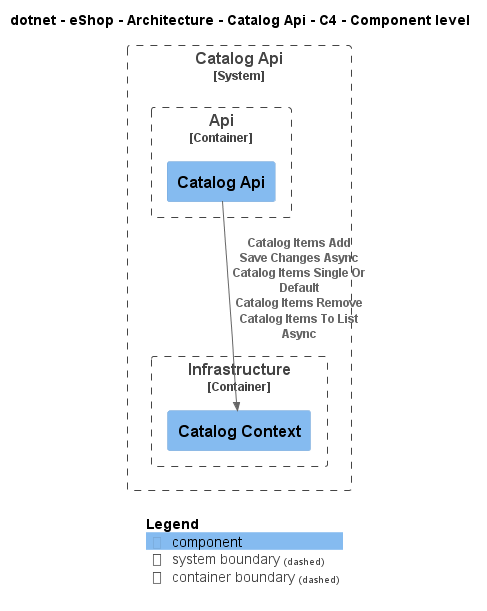

The diagram above was rendered by PlantUML. Its source (embedded in the PNG):
@startuml
!include ..\..\..\..\..\.c4s\C4_Component.puml

AddElementTag("c4interflow:lifecycle:new", $bgColor=green, $fontColor=#ffffff, $borderColor=green, $shadowing="False")
AddElementTag("c4interflow:lifecycle:changed", $bgColor=orange, $fontColor=#ffffff, $borderColor=orange, $shadowing="False")
AddElementTag("c4interflow:lifecycle:removed", $bgColor=red, $fontColor=#ffffff, $borderColor=red, $shadowing="False")

AddRelTag("c4interflow:lifecycle:new", $textColor=green, $lineColor=green)
AddRelTag("c4interflow:lifecycle:changed", $textColor=orange, $lineColor=orange)
AddRelTag("c4interflow:lifecycle:removed", $textColor=red, $lineColor=red)

SHOW_PERSON_PORTRAIT()
LAYOUT_TOP_DOWN()

skinparam linetype polyline

title dotnet - eShop - Architecture - Catalog Api - C4 - Component level


System_Boundary(dotnet.eShop.Architecture.SoftwareSystems.CatalogApi, "Catalog Api") {
    
Container_Boundary(dotnet.eShop.Architecture.SoftwareSystems.CatalogApi.Containers.Api, "Api") {
    Component(dotnet.eShop.Architecture.SoftwareSystems.CatalogApi.Containers.Api.Components.CatalogApi, "Catalog Api", "", "")
}
    
Container_Boundary(dotnet.eShop.Architecture.SoftwareSystems.CatalogApi.Containers.Infrastructure, "Infrastructure") {
    Component(dotnet.eShop.Architecture.SoftwareSystems.CatalogApi.Containers.Infrastructure.Components.CatalogContext, "Catalog Context", "", "")
}
}

Rel(dotnet.eShop.Architecture.SoftwareSystems.CatalogApi.Containers.Api.Components.CatalogApi, dotnet.eShop.Architecture.SoftwareSystems.CatalogApi.Containers.Infrastructure.Components.CatalogContext, "Catalog Items Add\nSave Changes Async\nCatalog Items Single Or Default\nCatalog Items Remove\nCatalog Items To List Async")


SHOW_LEGEND()
@enduml